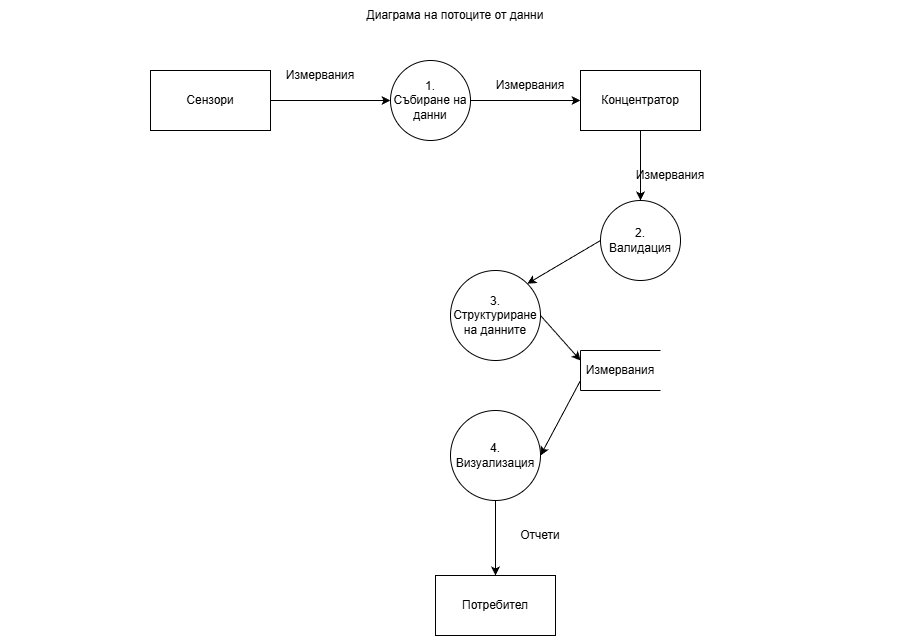

The diagram above was exported from draw.io. Its source (the exported page's mxGraphModel, read from the mxfile embedded in the PNG):
<mxGraphModel dx="1869" dy="1696" grid="1" gridSize="10" guides="1" tooltips="1" connect="1" arrows="1" fold="1" page="1" pageScale="1" pageWidth="827" pageHeight="1169" math="0" shadow="0">
  <root>
    <mxCell id="0" />
    <mxCell id="1" parent="0" />
    <mxCell id="PObDiieoepytLnY_inBb-1" parent="1" style="rounded=0;whiteSpace=wrap;html=1;" value="Сензори" vertex="1">
      <mxGeometry height="60" width="120" x="80" y="50" as="geometry" />
    </mxCell>
    <mxCell id="PObDiieoepytLnY_inBb-2" edge="1" parent="1" source="PObDiieoepytLnY_inBb-1" style="endArrow=classic;html=1;rounded=0;exitX=1;exitY=0.5;exitDx=0;exitDy=0;entryX=0;entryY=0.5;entryDx=0;entryDy=0;" target="PObDiieoepytLnY_inBb-12" value="">
      <mxGeometry height="50" relative="1" width="50" as="geometry">
        <mxPoint x="390" y="300" as="sourcePoint" />
        <mxPoint x="300" y="80" as="targetPoint" />
      </mxGeometry>
    </mxCell>
    <mxCell id="PObDiieoepytLnY_inBb-3" parent="1" style="text;html=1;whiteSpace=wrap;strokeColor=none;fillColor=none;align=center;verticalAlign=middle;rounded=0;" value="Измервания" vertex="1">
      <mxGeometry height="30" width="60" x="220" y="40" as="geometry" />
    </mxCell>
    <mxCell id="PObDiieoepytLnY_inBb-5" parent="1" style="rounded=0;whiteSpace=wrap;html=1;" value="Концентратор" vertex="1">
      <mxGeometry height="60" width="120" x="510" y="50" as="geometry" />
    </mxCell>
    <mxCell id="PObDiieoepytLnY_inBb-6" parent="1" style="text;html=1;whiteSpace=wrap;strokeColor=none;fillColor=none;align=center;verticalAlign=middle;rounded=0;" value="Измервания" vertex="1">
      <mxGeometry height="30" width="60" x="430" y="50" as="geometry" />
    </mxCell>
    <mxCell id="PObDiieoepytLnY_inBb-7" edge="1" parent="1" source="PObDiieoepytLnY_inBb-12" style="endArrow=classic;html=1;rounded=0;exitX=1;exitY=0.5;exitDx=0;exitDy=0;entryX=0;entryY=0.5;entryDx=0;entryDy=0;" target="PObDiieoepytLnY_inBb-5" value="">
      <mxGeometry height="50" relative="1" width="50" as="geometry">
        <mxPoint x="420" y="80" as="sourcePoint" />
        <mxPoint x="440" y="250" as="targetPoint" />
      </mxGeometry>
    </mxCell>
    <mxCell id="PObDiieoepytLnY_inBb-8" parent="1" style="ellipse;whiteSpace=wrap;html=1;aspect=fixed;" value="2.&lt;div&gt;Валидация&lt;/div&gt;" vertex="1">
      <mxGeometry height="80" width="80" x="530" y="180" as="geometry" />
    </mxCell>
    <mxCell id="PObDiieoepytLnY_inBb-9" edge="1" parent="1" source="PObDiieoepytLnY_inBb-5" style="endArrow=classic;html=1;rounded=0;exitX=0.5;exitY=1;exitDx=0;exitDy=0;entryX=0.5;entryY=0;entryDx=0;entryDy=0;" target="PObDiieoepytLnY_inBb-8" value="">
      <mxGeometry height="50" relative="1" width="50" as="geometry">
        <mxPoint x="390" y="300" as="sourcePoint" />
        <mxPoint x="440" y="250" as="targetPoint" />
      </mxGeometry>
    </mxCell>
    <mxCell id="PObDiieoepytLnY_inBb-10" parent="1" style="text;html=1;whiteSpace=wrap;strokeColor=none;fillColor=none;align=center;verticalAlign=middle;rounded=0;" value="Измервания" vertex="1">
      <mxGeometry height="30" width="60" x="570" y="140" as="geometry" />
    </mxCell>
    <mxCell id="PObDiieoepytLnY_inBb-11" parent="1" style="ellipse;whiteSpace=wrap;html=1;aspect=fixed;" value="3. Структуриране на данните" vertex="1">
      <mxGeometry height="90" width="90" x="380" y="250" as="geometry" />
    </mxCell>
    <mxCell id="PObDiieoepytLnY_inBb-12" parent="1" style="ellipse;whiteSpace=wrap;html=1;aspect=fixed;" value="1.&lt;div&gt;&lt;span style=&quot;background-color: transparent; color: light-dark(rgb(0, 0, 0), rgb(255, 255, 255));&quot;&gt;Събиране на данни&lt;/span&gt;&lt;/div&gt;" vertex="1">
      <mxGeometry height="80" width="80" x="320" y="40" as="geometry" />
    </mxCell>
    <mxCell id="PObDiieoepytLnY_inBb-13" edge="1" parent="1" source="PObDiieoepytLnY_inBb-8" style="endArrow=classic;html=1;rounded=0;entryX=1;entryY=0;entryDx=0;entryDy=0;exitX=0;exitY=0.5;exitDx=0;exitDy=0;" target="PObDiieoepytLnY_inBb-11" value="">
      <mxGeometry height="50" relative="1" width="50" as="geometry">
        <mxPoint x="530" y="310" as="sourcePoint" />
        <mxPoint x="440" y="250" as="targetPoint" />
      </mxGeometry>
    </mxCell>
    <mxCell id="PObDiieoepytLnY_inBb-18" connectable="0" parent="1" style="group" value="" vertex="1">
      <mxGeometry height="40" width="80" x="510" y="330" as="geometry" />
    </mxCell>
    <mxCell id="PObDiieoepytLnY_inBb-15" edge="1" parent="PObDiieoepytLnY_inBb-18" style="endArrow=none;html=1;rounded=0;" value="">
      <mxGeometry height="50" relative="1" width="50" as="geometry">
        <mxPoint as="sourcePoint" />
        <mxPoint x="80" as="targetPoint" />
      </mxGeometry>
    </mxCell>
    <mxCell id="PObDiieoepytLnY_inBb-16" edge="1" parent="PObDiieoepytLnY_inBb-18" style="endArrow=none;html=1;rounded=0;" value="">
      <mxGeometry height="50" relative="1" width="50" as="geometry">
        <mxPoint y="40" as="sourcePoint" />
        <mxPoint as="targetPoint" />
      </mxGeometry>
    </mxCell>
    <mxCell id="PObDiieoepytLnY_inBb-17" edge="1" parent="PObDiieoepytLnY_inBb-18" style="endArrow=none;html=1;rounded=0;" value="">
      <mxGeometry height="50" relative="1" width="50" as="geometry">
        <mxPoint y="40" as="sourcePoint" />
        <mxPoint x="80" y="40" as="targetPoint" />
      </mxGeometry>
    </mxCell>
    <mxCell id="PObDiieoepytLnY_inBb-19" parent="PObDiieoepytLnY_inBb-18" style="text;html=1;whiteSpace=wrap;strokeColor=none;fillColor=none;align=center;verticalAlign=middle;rounded=0;" value="Измервания" vertex="1">
      <mxGeometry height="30" width="60" x="10" y="5" as="geometry" />
    </mxCell>
    <mxCell id="PObDiieoepytLnY_inBb-20" edge="1" parent="1" source="PObDiieoepytLnY_inBb-11" style="endArrow=classic;html=1;rounded=0;exitX=1;exitY=0.5;exitDx=0;exitDy=0;" value="">
      <mxGeometry height="50" relative="1" width="50" as="geometry">
        <mxPoint x="110" y="375" as="sourcePoint" />
        <mxPoint x="510" y="340" as="targetPoint" />
      </mxGeometry>
    </mxCell>
    <mxCell id="PObDiieoepytLnY_inBb-24" parent="1" style="ellipse;whiteSpace=wrap;html=1;aspect=fixed;" value="4. Визуализация" vertex="1">
      <mxGeometry height="90" width="90" x="380" y="390" as="geometry" />
    </mxCell>
    <mxCell id="PObDiieoepytLnY_inBb-25" edge="1" parent="1" style="endArrow=classic;html=1;rounded=0;entryX=1;entryY=0.5;entryDx=0;entryDy=0;" target="PObDiieoepytLnY_inBb-24" value="">
      <mxGeometry height="50" relative="1" width="50" as="geometry">
        <mxPoint x="510" y="360" as="sourcePoint" />
        <mxPoint x="610" y="460" as="targetPoint" />
      </mxGeometry>
    </mxCell>
    <mxCell id="PObDiieoepytLnY_inBb-26" parent="1" style="rounded=0;whiteSpace=wrap;html=1;" value="Потребител" vertex="1">
      <mxGeometry height="60" width="120" x="365" y="555" as="geometry" />
    </mxCell>
    <mxCell id="PObDiieoepytLnY_inBb-27" edge="1" parent="1" source="PObDiieoepytLnY_inBb-24" style="endArrow=classic;html=1;rounded=0;exitX=0.5;exitY=1;exitDx=0;exitDy=0;entryX=0.5;entryY=0;entryDx=0;entryDy=0;" target="PObDiieoepytLnY_inBb-26" value="">
      <mxGeometry height="50" relative="1" width="50" as="geometry">
        <mxPoint x="390" y="550" as="sourcePoint" />
        <mxPoint x="440" y="500" as="targetPoint" />
      </mxGeometry>
    </mxCell>
    <mxCell id="PObDiieoepytLnY_inBb-28" parent="1" style="text;html=1;whiteSpace=wrap;strokeColor=none;fillColor=none;align=center;verticalAlign=middle;rounded=0;" value="Отчети" vertex="1">
      <mxGeometry height="30" width="60" x="440" y="500" as="geometry" />
    </mxCell>
    <mxCell id="PObDiieoepytLnY_inBb-29" parent="1" style="text;html=1;whiteSpace=wrap;strokeColor=none;fillColor=none;align=center;verticalAlign=middle;rounded=0;" value="Диаграма на потоците от данни" vertex="1">
      <mxGeometry height="30" width="910" x="-70" y="-20" as="geometry" />
    </mxCell>
  </root>
</mxGraphModel>